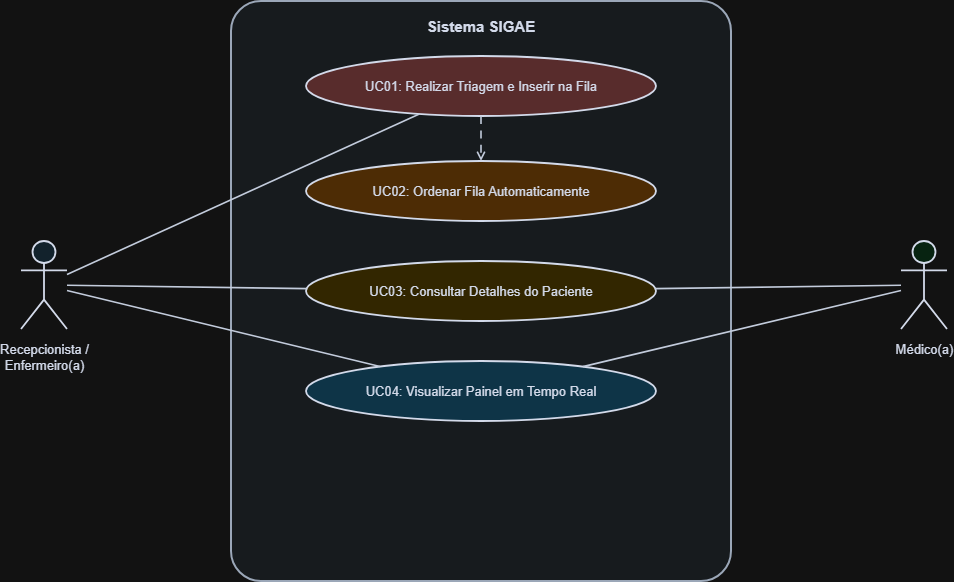

The diagram above was exported from draw.io. Its source (the exported page's mxGraphModel, read from the mxfile embedded in the PNG):
<mxGraphModel dx="1406" dy="814" grid="1" gridSize="10" guides="1" tooltips="1" connect="1" arrows="1" fold="1" page="1" pageScale="1" pageWidth="827" pageHeight="1169" math="0" shadow="0">
  <root>
    <mxCell id="0" />
    <mxCell id="1" parent="0" />
    <mxCell id="fronteira" parent="1" style="rounded=1;whiteSpace=wrap;html=1;align=center;verticalAlign=top;fontSize=15;fontStyle=1;fillColor=#f1f5f9;strokeColor=#475569;strokeWidth=2;spacingTop=10;fontColor=#0f172a;arcSize=6;" value="Sistema SIGAE" vertex="1">
      <mxGeometry height="580" width="500" x="330" y="70" as="geometry" />
    </mxCell>
    <mxCell id="ator-atendente" parent="1" style="shape=umlActor;verticalLabelPosition=bottom;verticalAlign=top;html=1;outlineConnect=0;fillColor=#e0f2fe;strokeColor=#0f172a;strokeWidth=1.8;fontSize=13;fontColor=#0f172a;spacingTop=6;" value="Recepcionista /&#10;Enfermeiro(a)" vertex="1">
      <mxGeometry height="88" width="46" x="120" y="310" as="geometry" />
    </mxCell>
    <mxCell id="ator-medico" parent="1" style="shape=umlActor;verticalLabelPosition=bottom;verticalAlign=top;html=1;outlineConnect=0;fillColor=#dcfce7;strokeColor=#0f172a;strokeWidth=1.8;fontSize=13;fontColor=#0f172a;spacingTop=6;" value="Médico(a)" vertex="1">
      <mxGeometry height="88" width="46" x="1000" y="310" as="geometry" />
    </mxCell>
    <mxCell id="uc01" parent="1" style="ellipse;whiteSpace=wrap;html=1;fillColor=#fecaca;strokeColor=#0f172a;strokeWidth=1.8;fontSize=13;fontColor=#0f172a;" value="UC01: Realizar Triagem e Inserir na Fila" vertex="1">
      <mxGeometry height="60" width="350" x="405" y="125" as="geometry" />
    </mxCell>
    <mxCell id="uc02" parent="1" style="ellipse;whiteSpace=wrap;html=1;fillColor=#fed7aa;strokeColor=#0f172a;strokeWidth=1.8;fontSize=13;fontColor=#0f172a;" value="UC02: Ordenar Fila Automaticamente" vertex="1">
      <mxGeometry height="60" width="350" x="405" y="230" as="geometry" />
    </mxCell>
    <mxCell id="uc03" parent="1" style="ellipse;whiteSpace=wrap;html=1;fillColor=#fef08a;strokeColor=#0f172a;strokeWidth=1.8;fontSize=13;fontColor=#0f172a;" value="UC03: Consultar Detalhes do Paciente" vertex="1">
      <mxGeometry height="60" width="350" x="405" y="330" as="geometry" />
    </mxCell>
    <mxCell id="uc04" parent="1" style="ellipse;whiteSpace=wrap;html=1;fillColor=#bae6fd;strokeColor=#0f172a;strokeWidth=1.8;fontSize=13;fontColor=#0f172a;" value="UC04: Visualizar Painel em Tempo Real" vertex="1">
      <mxGeometry height="60" width="350" x="405" y="430" as="geometry" />
    </mxCell>
    <mxCell id="l1" edge="1" parent="1" source="ator-atendente" style="endArrow=none;html=1;strokeColor=#1e293b;strokeWidth=1.6;" target="uc01">
      <mxGeometry relative="1" as="geometry" />
    </mxCell>
    <mxCell id="l2" edge="1" parent="1" source="ator-atendente" style="endArrow=none;html=1;strokeColor=#1e293b;strokeWidth=1.6;" target="uc03">
      <mxGeometry relative="1" as="geometry" />
    </mxCell>
    <mxCell id="l3" edge="1" parent="1" source="ator-atendente" style="endArrow=none;html=1;strokeColor=#1e293b;strokeWidth=1.6;" target="uc04">
      <mxGeometry relative="1" as="geometry" />
    </mxCell>
    <mxCell id="r1" edge="1" parent="1" source="ator-medico" style="endArrow=none;html=1;strokeColor=#1e293b;strokeWidth=1.6;" target="uc03">
      <mxGeometry relative="1" as="geometry" />
    </mxCell>
    <mxCell id="r2" edge="1" parent="1" source="ator-medico" style="endArrow=none;html=1;strokeColor=#1e293b;strokeWidth=1.6;" target="uc04">
      <mxGeometry relative="1" as="geometry" />
    </mxCell>
    <mxCell id="inc1" edge="1" parent="1" source="uc01" style="endArrow=open;html=1;dashed=1;dashPattern=5 4;strokeColor=#1e293b;strokeWidth=1.6;fontSize=12;labelBackgroundColor=#f1f5f9;" target="uc02" value="">
      <mxGeometry relative="1" as="geometry" />
    </mxCell>
  </root>
</mxGraphModel>